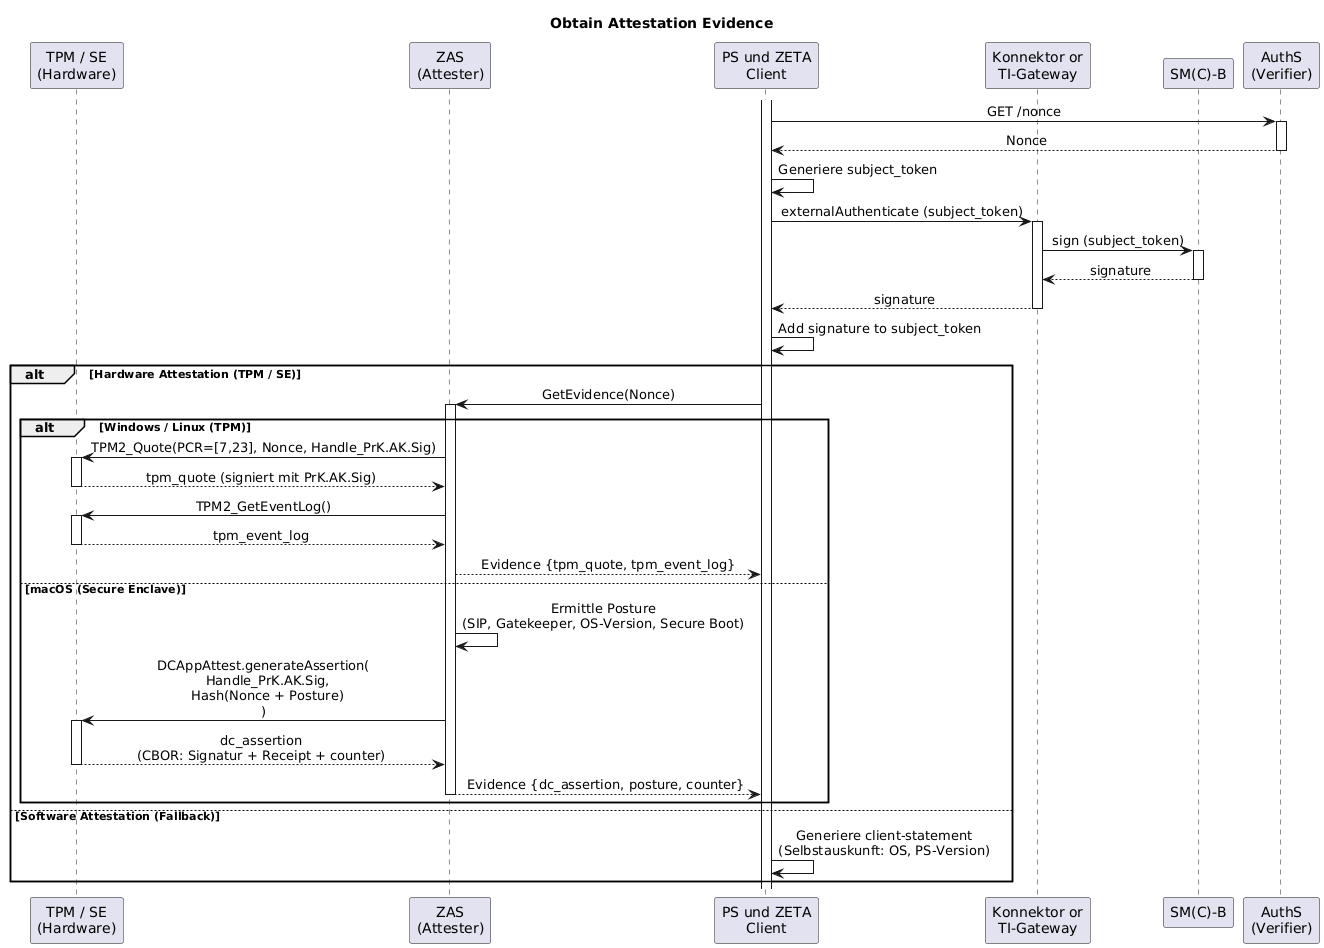

The diagram above was rendered by PlantUML. Its source (embedded in the PNG):
@startuml "obtain-attestation-evidence"
skinparam sequenceMessageAlign center
title Obtain Attestation Evidence

participant "TPM / SE\n(Hardware)" as TPM
participant "ZAS\n(Attester)" as ZAS
participant "PS und ZETA\nClient" as Client
participant Konnektor as "Konnektor or\nTI-Gateway"
participant SMB as "SM(C)-B"
participant "AuthS\n(Verifier)" as AuthS

Client++
Client -> AuthS ++ : GET /nonce
AuthS --> Client -- : Nonce

Client -> Client: Generiere subject_token
Client -> Konnektor ++ : externalAuthenticate (subject_token)
Konnektor -> SMB ++ : sign (subject_token)
SMB --> Konnektor -- : signature
Konnektor --> Client -- : signature
Client -> Client : Add signature to subject_token

alt Hardware Attestation (TPM / SE)
    Client -> ZAS++ : GetEvidence(Nonce)
    alt Windows / Linux (TPM)
        ZAS -> TPM++ : TPM2_Quote(PCR=[7,23], Nonce, Handle_PrK.AK.Sig)
        TPM --> ZAS -- : tpm_quote (signiert mit PrK.AK.Sig)
        ZAS -> TPM++ : TPM2_GetEventLog()
        TPM --> ZAS -- : tpm_event_log
        ZAS --> Client : Evidence {tpm_quote, tpm_event_log}
    else macOS (Secure Enclave)
        ZAS -> ZAS: Ermittle Posture\n(SIP, Gatekeeper, OS-Version, Secure Boot)
        ZAS -> TPM++ : DCAppAttest.generateAssertion(\n  Handle_PrK.AK.Sig,\n  Hash(Nonce + Posture)\n)
        TPM --> ZAS-- : dc_assertion\n(CBOR: Signatur + Receipt + counter)
        ZAS --> Client-- : Evidence {dc_assertion, posture, counter}
    end
else Software Attestation (Fallback)
    Client -> Client: Generiere client-statement\n(Selbstauskunft: OS, PS-Version)
end

@enduml